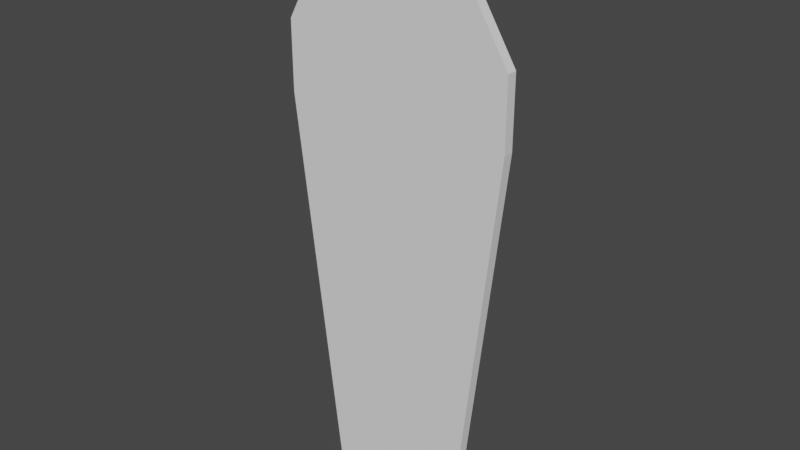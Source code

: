# Source: coffin_lid.blend  (saved by Blender 2.93.21; exported with 4.5.12 LTS)
import bpy
from mathutils import Matrix  # noqa: F401  (used for matrix-valued properties, if any)

bpy.ops.wm.read_factory_settings(use_empty=True)
scene = bpy.context.scene
scene.name = 'Scene'

# ---- collections
col_collection = bpy.data.collections.new('Collection'); scene.collection.children.link(col_collection)

# ---- world
world_world = bpy.data.worlds.new('World'); scene.world = world_world
world_world.use_nodes = True; world_world.node_tree.nodes.clear()
_N = world_world.node_tree.nodes; _L = world_world.node_tree.links
n0 = _N.new('ShaderNodeOutputWorld'); n0.name = 'World Output'; n0.location = (300, 300)
n1 = _N.new('ShaderNodeBackground'); n1.name = 'Background'; n1.location = (10, 300)
n1.inputs[0].default_value = (0.05088, 0.05088, 0.05088, 1.0)
_L.new(n1.outputs[0], n0.inputs[0])
n0.is_active_output = True
world_world.color = (0.05088, 0.05088, 0.05088)
world_world.use_sun_shadow = False
world_world.sun_shadow_jitter_overblur = 0.0

# ---- meshes
me_cube_001 = bpy.data.meshes.new('Cube.001')
me_cube_001.from_pydata([(-0.644, -1.0, -2.577), (-0.4916, -1.0, 2.577), (-0.4932, 3.096, -2.407), (-0.392, 3.096, 2.407), (0.6517, -1.0, -2.577), (0.4106, -1.0, 2.577), (0.4996, 3.096, -2.407), (0.3158, 3.096, 2.407), (-1.066, -1.0, 1.552), (-0.8963, 3.096, 1.508), (0.8733, 3.096, 1.504), (1.043, -1.0, 1.552), (-0.8963, 3.096, 0.9395), (0.8733, 3.096, 0.9388), (1.043, -1.0, 0.9293), (-1.066, -1.0, 0.9293), (-1.066, 1.0, 0.9293), (-0.644, 1.0, -2.577), (0.6517, 1.0, -2.577), (-0.4916, 1.0, 2.577), (0.4106, 1.0, 2.577), (1.043, 1.0, 0.9293), (-1.066, 1.0, 1.552), (1.043, 1.0, 1.552)], [], [(8, 1, 19, 22), (9, 3, 7, 10), (23, 20, 5, 11), (11, 5, 1, 8), (17, 18, 4, 0), (20, 19, 1, 5), (14, 11, 8, 15), (21, 23, 11, 14), (12, 9, 10, 13), (15, 8, 22, 16), (0, 15, 16, 17), (2, 12, 13, 6), (18, 21, 14, 4), (4, 14, 15, 0), (12, 2, 17, 16), (2, 6, 18, 17), (7, 3, 19, 20), (6, 13, 21, 18), (3, 9, 22, 19), (10, 7, 20, 23), (9, 12, 16, 22), (13, 10, 23, 21)])
_uv = me_cube_001.uv_layers.new(name='UVMap')
_uv.uv.foreach_set('vector', [0.6941, 0.0, 0.8262, 0.0, 0.8262, 0.25, 0.6941, 0.25, 0.6885, 0.263, 0.8008, 0.326, 0.8008, 0.4145, 0.688, 0.4842, 0.6941, 0.5, 0.8252, 0.5, 0.8252, 0.75, 0.6941, 0.75, 0.6941, 0.7446, 0.8221, 0.8237, 0.8221, 0.9364, 0.6941, 1.008, 0.1695, 0.5, 0.3315, 0.5, 0.3315, 0.75, 0.1695, 0.75, 0.6987, 0.5, 0.8114, 0.5, 0.8114, 0.75, 0.6987, 0.75, 0.6162, 0.7446, 0.6941, 0.7446, 0.6941, 1.008, 0.6162, 1.008, 0.6162, 0.5, 0.6941, 0.5, 0.6941, 0.75, 0.6162, 0.75, 0.6174, 0.263, 0.6885, 0.263, 0.688, 0.4842, 0.6173, 0.4842, 0.6162, 0.0, 0.6941, 0.0, 0.6941, 0.25, 0.6162, 0.25, 0.1771, 0.0, 0.6162, 0.0, 0.6162, 0.25, 0.1771, 0.25, 0.1992, 0.3133, 0.6174, 0.263, 0.6173, 0.4842, 0.1992, 0.4374, 0.1774, 0.5, 0.6162, 0.5, 0.6162, 0.75, 0.1774, 0.75, 0.1779, 0.7935, 0.6162, 0.7446, 0.6162, 1.008, 0.1779, 0.9555, 0.6174, 0.263, 0.1992, 0.3133, 0.1779, 0.2945, 0.6162, 0.2417, 0.1992, 0.3133, 0.1992, 0.4374, 0.1779, 0.4565, 0.1779, 0.2945, 0.8008, 0.4145, 0.8008, 0.326, 0.8221, 0.3136, 0.8221, 0.4263, 0.1992, 0.4374, 0.6173, 0.4842, 0.6162, 0.5054, 0.1779, 0.4565, 0.8008, 0.326, 0.6885, 0.263, 0.6941, 0.2417, 0.8221, 0.3136, 0.688, 0.4842, 0.8008, 0.4145, 0.8221, 0.4263, 0.6941, 0.5054, 0.6885, 0.263, 0.6174, 0.263, 0.6162, 0.2417, 0.6941, 0.2417, 0.6173, 0.4842, 0.688, 0.4842, 0.6941, 0.5054, 0.6162, 0.5054])
me_cube_001.use_remesh_fix_poles = True
me_cube_001.use_remesh_preserve_attributes = False
me_cube_001.update()

# ---- objects
ob_cube_001 = bpy.data.objects.new('Cube.001', me_cube_001)

# ---- transforms, parenting, visibility, modifiers, constraints
ob_cube_001.location = (0.0, 0.0, 0.0)
ob_cube_001.scale = (1.0, 0.04667, 1.0)

# ---- collection membership
col_collection.objects.link(ob_cube_001)

# ---- scene / render settings (as saved in the file)
scene.frame_start = 1; scene.frame_end = 250; scene.frame_set(1)
scene.render.engine = 'BLENDER_EEVEE_NEXT'
scene.cycles.use_denoising = False
scene.cycles.samples = 128
scene.cycles.sampling_pattern = 'TABULATED_SOBOL'
scene.cycles.use_adaptive_sampling = False
scene.cycles.use_light_tree = False
scene.view_settings.view_transform = 'Filmic'
bpy.context.view_layer.update()

# ---- added for rendering (the .blend has no active camera and no usable light): camera, sun
cam_auto = bpy.data.cameras.new('AutoCamera')
cam_auto.lens = 50.0
cam_auto.sensor_width = 36.0
cam_auto.clip_end = 1000.0
ob_auto_camera = bpy.data.objects.new('AutoCamera', cam_auto)
scene.collection.objects.link(ob_auto_camera)
ob_auto_camera.location = (5.1437, -6.13733, 4.12416)
ob_auto_camera.rotation_euler = (1.09748, -7.21219e-08, 0.694738)
scene.camera = ob_auto_camera
light_auto_sun = bpy.data.lights.new('AutoSun', 'SUN')
light_auto_sun.energy = 3.0
light_auto_sun.angle = 0.0523599
ob_auto_sun = bpy.data.objects.new('AutoSun', light_auto_sun)
scene.collection.objects.link(ob_auto_sun)
ob_auto_sun.rotation_euler = (0.872665, 0.174533, 0.523599)
bpy.context.view_layer.update()
